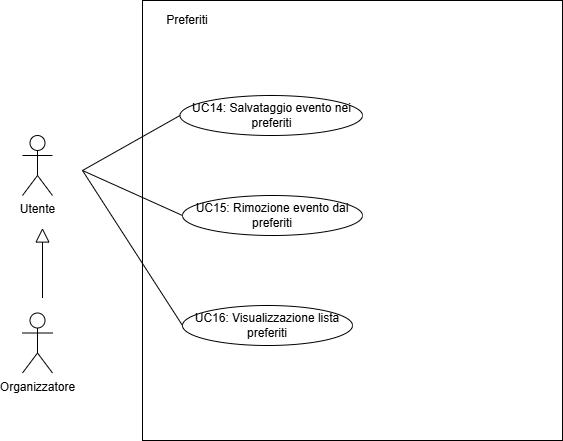

The diagram above was exported from draw.io. Its source (the exported page's mxGraphModel, read from the mxfile embedded in the PNG):
<mxGraphModel dx="1030" dy="562" grid="1" gridSize="10" guides="1" tooltips="1" connect="1" arrows="1" fold="1" page="1" pageScale="1" pageWidth="827" pageHeight="1169" math="0" shadow="0">
  <root>
    <mxCell id="0" />
    <mxCell id="1" parent="0" />
    <mxCell id="m23Lz9Fc3KmEENXIj7Yh-2" parent="1" style="shape=umlActor;verticalLabelPosition=bottom;verticalAlign=top;html=1;outlineConnect=0;" value="Utente" vertex="1">
      <mxGeometry height="60" width="30" x="230" y="265" as="geometry" />
    </mxCell>
    <mxCell id="m23Lz9Fc3KmEENXIj7Yh-3" parent="1" style="rounded=0;whiteSpace=wrap;html=1;" value="" vertex="1">
      <mxGeometry height="440" width="420" x="350" y="130" as="geometry" />
    </mxCell>
    <mxCell id="m23Lz9Fc3KmEENXIj7Yh-4" parent="1" style="text;html=1;whiteSpace=wrap;strokeColor=none;fillColor=none;align=center;verticalAlign=middle;rounded=0;" value="Preferiti" vertex="1">
      <mxGeometry height="40" width="230" x="280" y="130" as="geometry" />
    </mxCell>
    <mxCell id="m23Lz9Fc3KmEENXIj7Yh-5" parent="1" style="ellipse;whiteSpace=wrap;html=1;align=center;" value="UC14: Salvataggio evento nei preferiti" vertex="1">
      <mxGeometry height="40" width="182.5" x="387.5" y="225" as="geometry" />
    </mxCell>
    <mxCell id="m23Lz9Fc3KmEENXIj7Yh-6" parent="1" style="ellipse;whiteSpace=wrap;html=1;align=center;" value="UC15: Rimozione evento dai preferiti" vertex="1">
      <mxGeometry height="40" width="180" x="390" y="325" as="geometry" />
    </mxCell>
    <mxCell id="m23Lz9Fc3KmEENXIj7Yh-7" parent="1" style="ellipse;whiteSpace=wrap;html=1;align=center;" value="UC16: Visualizzazione lista preferiti" vertex="1">
      <mxGeometry height="40" width="170" x="390" y="435" as="geometry" />
    </mxCell>
    <mxCell id="m23Lz9Fc3KmEENXIj7Yh-9" edge="1" parent="1" source="m23Lz9Fc3KmEENXIj7Yh-5" style="endArrow=none;html=1;rounded=0;fontSize=12;startSize=8;endSize=8;curved=1;exitX=0;exitY=0.5;exitDx=0;exitDy=0;" value="">
      <mxGeometry height="50" relative="1" width="50" as="geometry">
        <mxPoint x="590" y="455" as="sourcePoint" />
        <mxPoint x="290" y="300" as="targetPoint" />
      </mxGeometry>
    </mxCell>
    <mxCell id="m23Lz9Fc3KmEENXIj7Yh-11" edge="1" parent="1" source="m23Lz9Fc3KmEENXIj7Yh-6" style="endArrow=none;html=1;rounded=0;fontSize=12;startSize=8;endSize=8;curved=1;exitX=0;exitY=0.5;exitDx=0;exitDy=0;" value="">
      <mxGeometry height="50" relative="1" width="50" as="geometry">
        <mxPoint x="600" y="455" as="sourcePoint" />
        <mxPoint x="290" y="300" as="targetPoint" />
      </mxGeometry>
    </mxCell>
    <mxCell id="m23Lz9Fc3KmEENXIj7Yh-12" edge="1" parent="1" style="endArrow=none;html=1;rounded=0;fontSize=12;startSize=8;endSize=8;curved=1;entryX=0;entryY=0.5;entryDx=0;entryDy=0;" target="m23Lz9Fc3KmEENXIj7Yh-7" value="">
      <mxGeometry height="50" relative="1" width="50" as="geometry">
        <mxPoint x="290" y="300" as="sourcePoint" />
        <mxPoint x="650" y="405" as="targetPoint" />
      </mxGeometry>
    </mxCell>
    <mxCell id="m23Lz9Fc3KmEENXIj7Yh-14" parent="1" style="shape=umlActor;verticalLabelPosition=bottom;verticalAlign=top;html=1;outlineConnect=0;" value="Organizzatore" vertex="1">
      <mxGeometry height="60" width="30" x="230" y="442.5" as="geometry" />
    </mxCell>
    <mxCell id="m23Lz9Fc3KmEENXIj7Yh-15" edge="1" parent="1" style="edgeStyle=none;html=1;endSize=12;endArrow=block;endFill=0;rounded=0;fontSize=12;curved=1;" value="">
      <mxGeometry relative="1" width="160" as="geometry">
        <mxPoint x="250" y="427.5" as="sourcePoint" />
        <mxPoint x="250" y="357.5" as="targetPoint" />
      </mxGeometry>
    </mxCell>
  </root>
</mxGraphModel>